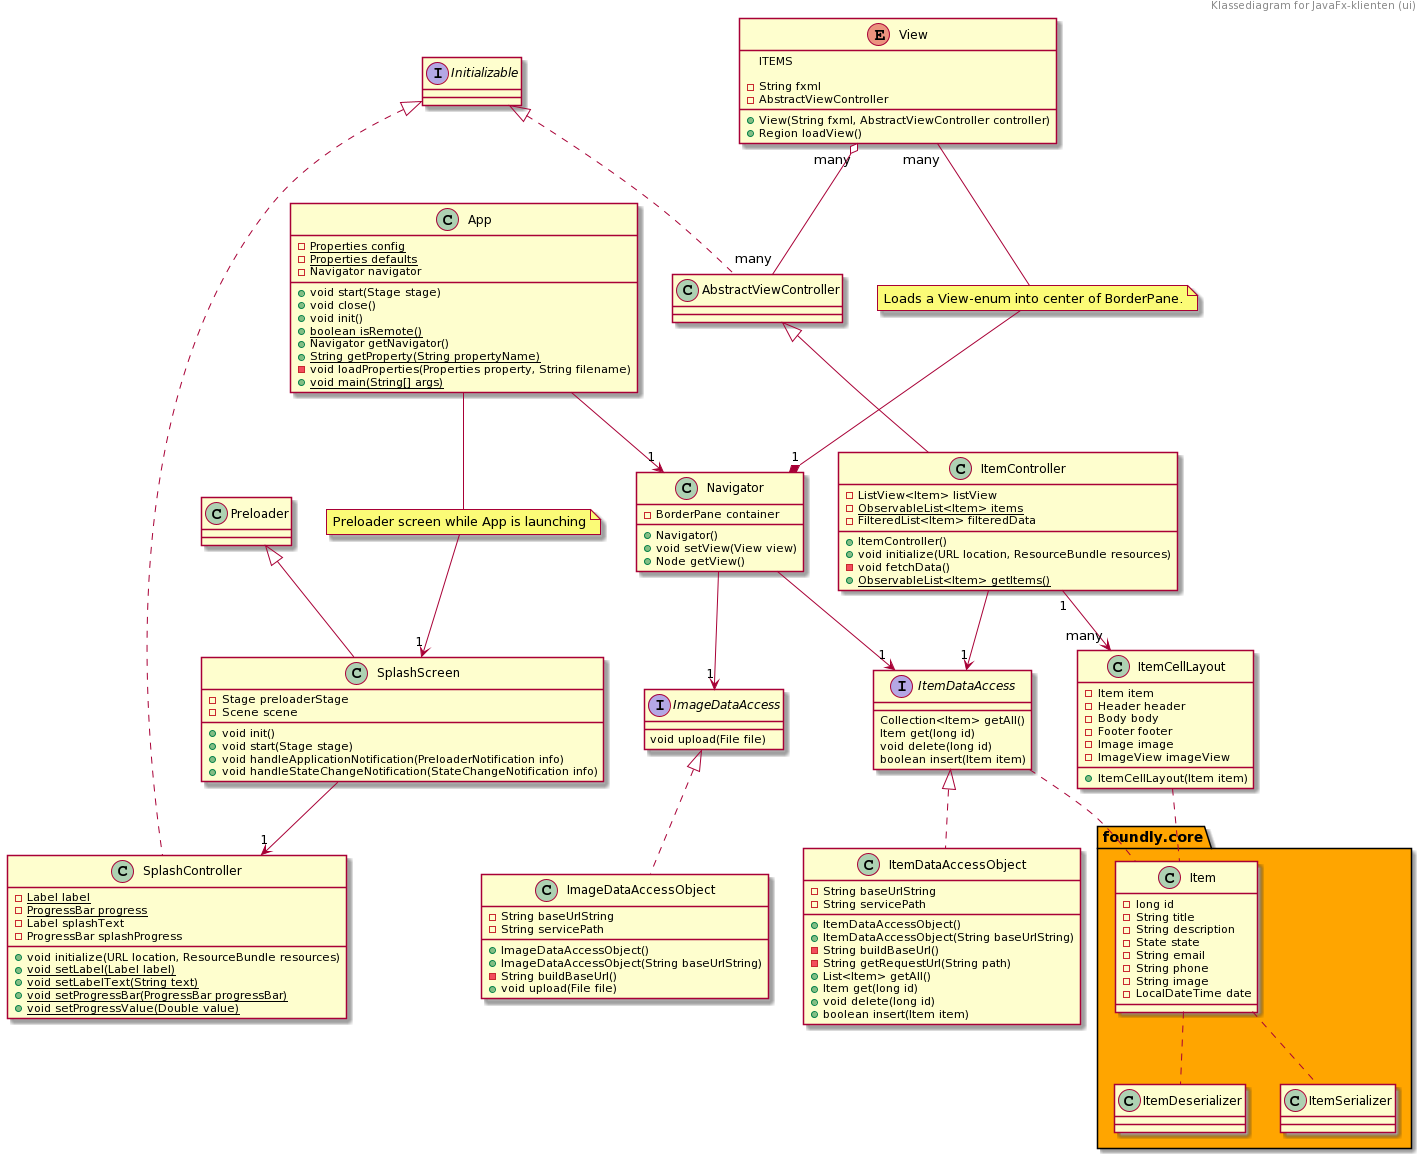

The diagram above was rendered by PlantUML. Its source (embedded in the PNG):
@startuml
header Klassediagram for JavaFx-klienten (ui)

class App [[java:foundly.ui.App]] {
	-{static}Properties config
	-{static}Properties defaults
	-Navigator navigator
	+void start(Stage stage)
	+void close()
	+void init()
	+{static}boolean isRemote()
	+Navigator getNavigator()
	+{static}String getProperty(String propertyName)
	-void loadProperties(Properties property, String filename)
	+{static}void main(String[] args)
}

note "Preloader screen while App is launching" as N1
App -- N1
N1 --> "1" SplashScreen
class SplashScreen [[java:foundly.ui.SplashScreen]] {
	-Stage preloaderStage
	-Scene scene
	+void init()
	+void start(Stage stage)
	+void handleApplicationNotification(PreloaderNotification info)
	+void handleStateChangeNotification(StateChangeNotification info)
}
SplashScreen --> "1" SplashController
class SplashController [[java:foundly.ui.controller.SplashController]] {
	-{static}Label label
	-{static}ProgressBar progress
	-Label splashText
	-ProgressBar splashProgress
	+void initialize(URL location, ResourceBundle resources)
	+{static}void setLabel(Label label)
	+{static}void setLabelText(String text)
	+{static}void setProgressBar(ProgressBar progressBar)
	+{static}void setProgressValue(Double value)
}
Initializable <|.. SplashController

class Preloader [[java:javafx.application.Preloader]] {
}
Preloader <|-- SplashScreen

App--> "1" Navigator
class Navigator [[java:foundly.ui.controller.Navigator]] {
	-BorderPane container
	+Navigator()
	+void setView(View view)
	+Node getView()
}

note "Loads a View-enum into center of BorderPane." as N2
View "many" -- N2
N2 --* "1" Navigator

enum View{
ITEMS

	-String fxml
	-AbstractViewController

	+View(String fxml, AbstractViewController controller)
	+Region loadView()
}

class ItemController [[java:foundly.ui.controller.ItemController]] {
	-ListView<Item> listView
	-{static}ObservableList<Item> items
	-FilteredList<Item> filteredData
	+ItemController()
	+void initialize(URL location, ResourceBundle resources)
	-void fetchData()
	+{static}ObservableList<Item> getItems()
}
View "many" o-- "many" AbstractViewController 
class AbstractViewController [[java:foundly.ui.controller.AbstractViewController]] {
}
interface Initializable [[java:org.assertj.core.internal.bytebuddy.dynamic.ClassFileLocator$AgentBased$ClassLoadingDelegate$ForDelegatingClassLoader$Dispatcher$Initializable]] {
}
Initializable <|.. AbstractViewController
AbstractViewController <|-- ItemController

Navigator --> "1" ItemDataAccess 
ItemController--> "1" ItemDataAccess 
interface ItemDataAccess [[java:foundly.ui.dataaccess.ItemDataAccess]] {
	Collection<Item> getAll()
	Item get(long id)
	void delete(long id)
	boolean insert(Item item)
}
ItemController "1" --> "many" ItemCellLayout
class ItemCellLayout [[java:foundly.ui.container.ItemCellLayout]] {
	-Item item
	-Header header
	-Body body
	-Footer footer
	-Image image
	-ImageView imageView
	+ItemCellLayout(Item item)
}

class ItemDataAccessObject [[java:foundly.ui.dataaccess.ItemDataAccessObject]] {
	-String baseUrlString
	-String servicePath
	+ItemDataAccessObject()
	+ItemDataAccessObject(String baseUrlString)
	-String buildBaseUrl()
	-String getRequestUrl(String path)
	+List<Item> getAll()
	+Item get(long id)
	+void delete(long id)
	+boolean insert(Item item)
}
ItemDataAccess <|.. ItemDataAccessObject

Navigator --> "1" ImageDataAccess
interface ImageDataAccess [[java:foundly.ui.dataaccess.ImageDataAccess]] {
	void upload(File file)
}

class ImageDataAccessObject [[java:foundly.ui.dataaccess.ImageDataAccessObject]] {
	-String baseUrlString
	-String servicePath
	+ImageDataAccessObject()
	+ImageDataAccessObject(String baseUrlString)
	-String buildBaseUrl()
	+void upload(File file)
}
ImageDataAccess <|.. ImageDataAccessObject

namespace foundly.core #orange {

	class Item [[java:foundly.core.model.Item]] {
		-long id
		-String title
		-String description
		-State state
		-String email
		-String phone
		-String image
		-LocalDateTime date
	}
        class ItemDeserializer [[java:foundly.core.json.ItemDeserializer]] {
	}

	class ItemSerializer [[java:foundly.core.json.ItemSerializer]] {
	}

	Item .. ItemSerializer
	Item .. ItemDeserializer
}
ItemDataAccess .. foundly.core.Item
ItemCellLayout .. foundly.core.Item
@enduml